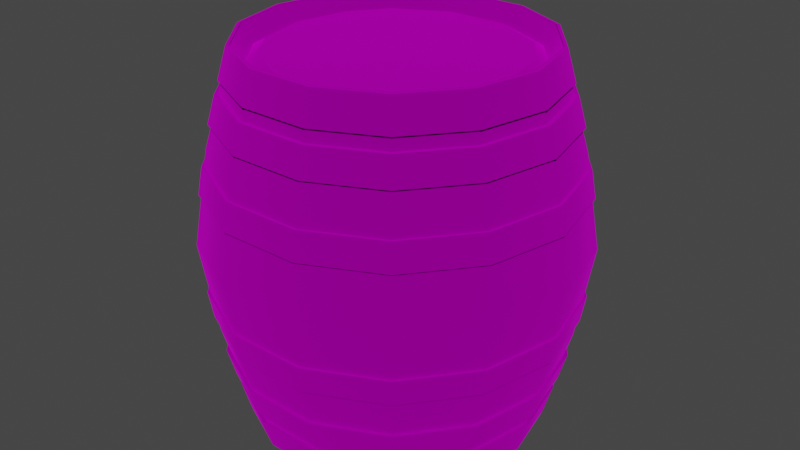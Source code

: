 # Source: prop-barrel.blend  (saved by Blender 3.6.11; exported with 4.5.12 LTS)
import bpy
from mathutils import Matrix  # noqa: F401  (used for matrix-valued properties, if any)

bpy.ops.wm.read_factory_settings(use_empty=True)
scene = bpy.context.scene
scene.name = 'Scene'

# ---- collections
col_collection = bpy.data.collections.new('Collection'); scene.collection.children.link(col_collection)

# ---- images (referenced by path relative to the original .blend; pixels are not part of the script)
import os
ASSET_DIR = os.environ.get("B2B_ASSET_DIR", "")  # directory of the original .blend (textures are referenced by path, not embedded)
HERE = os.path.dirname(os.path.abspath(__file__))  # packed textures are extracted next to this script under _unpacked/

def load_image(name, relpath, width, height, colorspace="sRGB"):
    """Load a texture the original file referenced (path relative to the .blend, or extracted next to this script)."""
    p = next((c for c in (os.path.join(HERE, relpath), os.path.join(ASSET_DIR, relpath)) if relpath and os.path.exists(c)), "")
    if p:
        img = bpy.data.images.load(p, check_existing=True)
        img.name = name
    else:  # same state as the original file: an image datablock whose file is absent (Cycles renders it pink)
        img = bpy.data.images.new(name, width, height)
        img.source = "FILE"
        img.filepath = "//" + (relpath or name)
    img.colorspace_settings.name = colorspace
    return img
img_prop_barrel_diffuse_png = load_image('prop-barrel-diffuse.png', 'prop-barrel-diffuse.png', 1024, 1024, 'sRGB')
img_prop_barrel_roughness_png = load_image('prop-barrel-roughness.png', 'prop-barrel-roughness.png', 1024, 1024, 'sRGB')
img_prop_barrel_diffuse = load_image('prop-barrel-diffuse', 'prop-barrel-metallic.png', 1024, 1024, 'sRGB')

# ---- materials (node trees are filled in below, after node groups)
mat_barrel = bpy.data.materials.new('barrel')
mat_barrel.use_backface_culling = True

# ---- material node trees
mat_barrel.use_nodes = True; mat_barrel.node_tree.nodes.clear()
_N = mat_barrel.node_tree.nodes; _L = mat_barrel.node_tree.links
n0 = _N.new('ShaderNodeBsdfPrincipled'); n0.name = 'Principled BSDF'; n0.location = (10, 300)
n0.distribution = 'GGX'
n0.subsurface_method = 'RANDOM_WALK_SKIN'
n0.inputs[3].default_value = 1.45
n0.inputs[27].default_value = (0.0, 0.0, 0.0, 1.0)
n0.inputs[28].default_value = 1.0
n1 = _N.new('ShaderNodeOutputMaterial'); n1.name = 'Material Output'; n1.location = (300, 300)
n2 = _N.new('ShaderNodeTexImage'); n2.name = 'Image Texture'; n2.location = (-280, 280)
n2.image = img_prop_barrel_diffuse_png
n3 = _N.new('ShaderNodeTexImage'); n3.name = 'Image Texture.001'; n3.location = (-280, 120)
n3.image = img_prop_barrel_roughness_png
n4 = _N.new('ShaderNodeTexImage'); n4.name = 'Image Texture.002'; n4.location = (-280, 180)
n4.image = img_prop_barrel_diffuse
_L.new(n0.outputs[0], n1.inputs[0])
_L.new(n2.outputs[0], n0.inputs[0])
_L.new(n3.outputs[1], n0.inputs[2])
_L.new(n4.outputs[1], n0.inputs[1])
n1.is_active_output = True

# ---- world
world_world = bpy.data.worlds.new('World'); scene.world = world_world
world_world.use_nodes = True; world_world.node_tree.nodes.clear()
_N = world_world.node_tree.nodes; _L = world_world.node_tree.links
n0 = _N.new('ShaderNodeOutputWorld'); n0.name = 'World Output'; n0.location = (300, 300)
n1 = _N.new('ShaderNodeBackground'); n1.name = 'Background'; n1.location = (10, 300)
n1.inputs[0].default_value = (0.05088, 0.05088, 0.05088, 1.0)
_L.new(n1.outputs[0], n0.inputs[0])
n0.is_active_output = True
world_world.color = (0.05088, 0.05088, 0.05088)
world_world.use_sun_shadow = False
world_world.sun_shadow_jitter_overblur = 0.0

# ---- meshes
me_prop_barrel = bpy.data.meshes.new('prop-barrel')
me_prop_barrel.from_pydata([(0.1007, 0.3937, -0.5851), (0.1007, 0.3937, 0.5851), (0.2782, 0.3008, -0.5851), (0.2782, 0.3008, 0.5851), (0.367, 0.1756, -0.5851), (0.367, 0.1756, 0.5851), (0.4069, -0.001014, -0.5851), (0.4069, -0.001014, 0.5851), (0.3661, -0.1775, -0.5851), (0.3661, -0.1775, 0.5851), (0.2764, -0.302, -0.5851), (0.2764, -0.302, 0.5851), (0.09851, -0.3942, -0.5851), (0.09851, -0.3942, 0.5851), (-0.1007, -0.3937, -0.5851), (-0.1007, -0.3937, 0.5851), (-0.2782, -0.3008, -0.5851), (-0.2782, -0.3008, 0.5851), (-0.367, -0.1756, -0.5851), (-0.367, -0.1756, 0.5851), (-0.4069, 0.001014, -0.5851), (-0.4069, 0.001014, 0.5851), (-0.3661, 0.1775, -0.5851), (-0.3661, 0.1775, 0.5851), (-0.2764, 0.302, -0.5851), (-0.2764, 0.302, 0.5851), (-0.09851, 0.3942, -0.5851), (-0.09851, 0.3942, 0.5851), (0.1406, 0.609, 0.0), (0.3909, 0.4877, 0.0), (0.5638, 0.2698, 0.0), (0.625, -0.001558, 0.0), (0.5624, -0.2726, 0.0), (0.3885, -0.4896, 0.0), (0.1376, -0.6097, 0.0), (-0.1406, -0.609, 0.0), (-0.3909, -0.4877, 0.0), (-0.5638, -0.2698, 0.0), (-0.625, 0.001558, 0.0), (-0.5624, 0.2726, 0.0), (-0.3885, 0.4896, 0.0), (-0.1376, 0.6097, 0.0), (0.129, 0.5587, 0.3125), (0.3586, 0.4474, 0.3125), (0.5172, 0.2475, 0.3125), (0.5733, -0.00143, 0.3125), (0.5159, -0.2501, 0.3125), (0.3564, -0.4491, 0.3125), (0.1262, -0.5593, 0.3125), (-0.129, -0.5587, 0.3125), (-0.3586, -0.4474, 0.3125), (-0.5172, -0.2475, 0.3125), (-0.5733, 0.001429, 0.3125), (-0.5159, 0.2501, 0.3125), (-0.3564, 0.4491, 0.3125), (-0.1262, 0.5593, 0.3125), (0.3586, 0.4474, -0.3125), (0.5172, 0.2475, -0.3125), (0.5733, -0.00143, -0.3125), (0.5159, -0.2501, -0.3125), (0.3564, -0.4491, -0.3125), (0.1262, -0.5593, -0.3125), (-0.129, -0.5587, -0.3125), (-0.3586, -0.4474, -0.3125), (-0.5172, -0.2475, -0.3125), (-0.5733, 0.001429, -0.3125), (-0.5159, 0.2501, -0.3125), (-0.3564, 0.4491, -0.3125), (-0.1262, 0.5593, -0.3125), (0.129, 0.5587, -0.3125), (0.1084, 0.4693, -0.625), (0.3012, 0.3758, -0.625), (0.3012, 0.3758, 0.625), (0.1084, 0.4693, 0.625), (0.4345, 0.2079, -0.625), (0.4345, 0.2079, 0.625), (0.4817, -0.001201, -0.625), (0.4817, -0.001201, 0.625), (0.4334, -0.2101, -0.625), (0.4334, -0.2101, 0.625), (0.2994, -0.3773, -0.625), (0.2994, -0.3773, 0.625), (0.106, -0.4699, -0.625), (0.106, -0.4699, 0.625), (-0.1084, -0.4693, -0.625), (-0.1084, -0.4693, 0.625), (-0.3012, -0.3758, -0.625), (-0.3012, -0.3758, 0.625), (-0.4345, -0.2079, -0.625), (-0.4345, -0.2079, 0.625), (-0.4817, 0.001201, -0.625), (-0.4817, 0.001201, 0.625), (-0.4334, 0.2101, -0.625), (-0.4334, 0.2101, 0.625), (-0.2994, 0.3773, -0.625), (-0.2994, 0.3773, 0.625), (-0.106, 0.4699, -0.625), (-0.106, 0.4699, 0.625), (-0.07553, 0.6346, 1.025e-08), (-0.05341, 0.6346, -0.05341), (-5.407e-09, 0.6346, -0.07553), (0.05341, 0.6346, -0.05341), (0.07553, 0.6346, -1.005e-08), (0.05341, 0.6346, 0.05341), (1.26e-08, 0.6346, 0.07553), (-0.05341, 0.6346, 0.05341), (-0.06412, 0.5929, 8.276e-09), (-0.04534, 0.5929, -0.04534), (-3.746e-09, 0.5929, -0.06412), (0.04534, 0.5929, -0.04534), (0.06412, 0.5929, -8.955e-09), (0.04534, 0.5929, 0.04534), (1.154e-08, 0.5929, 0.06412), (-0.04534, 0.5929, 0.04534), (0.1328, 0.5752, 0.259), (0.3692, 0.4606, 0.259), (0.5325, 0.2548, 0.259), (0.5904, -0.001472, 0.259), (0.5312, -0.2575, 0.259), (0.3669, -0.4625, 0.259), (0.1299, -0.5759, 0.259), (-0.1328, -0.5752, 0.259), (-0.3692, -0.4606, 0.259), (-0.5325, -0.2548, 0.259), (-0.5904, 0.001472, 0.259), (-0.5312, 0.2575, 0.259), (-0.3669, 0.4625, 0.259), (-0.1299, 0.5759, 0.259), (0.1363, 0.5902, 0.1681), (0.3789, 0.4727, 0.1681), (0.5464, 0.2615, 0.1681), (0.6058, -0.00151, 0.1681), (0.5451, -0.2642, 0.1681), (0.3765, -0.4746, 0.1681), (0.1333, -0.5909, 0.1681), (-0.1363, -0.5902, 0.1681), (-0.3789, -0.4727, 0.1681), (-0.5464, -0.2615, 0.1681), (-0.6058, 0.00151, 0.1681), (-0.5451, 0.2642, 0.1681), (-0.3765, 0.4746, 0.1681), (-0.1333, 0.5909, 0.1681), (0.1291, 0.5593, 0.259), (0.359, 0.4479, 0.259), (0.5178, 0.2478, 0.259), (0.574, -0.001431, 0.259), (0.5166, -0.2504, 0.259), (0.3568, -0.4497, 0.259), (0.1263, -0.56, 0.259), (-0.1291, -0.5593, 0.259), (-0.359, -0.4479, 0.259), (-0.5178, -0.2478, 0.259), (-0.574, 0.001431, 0.259), (-0.5166, 0.2504, 0.259), (-0.3568, 0.4497, 0.259), (-0.1263, 0.56, 0.259), (0.1325, 0.5739, 0.1681), (0.3684, 0.4596, 0.1681), (0.5313, 0.2542, 0.1681), (0.589, -0.001469, 0.1681), (0.5301, -0.2569, 0.1681), (0.3661, -0.4614, 0.1681), (0.1296, -0.5746, 0.1681), (-0.1325, -0.5739, 0.1681), (-0.3684, -0.4596, 0.1681), (-0.5313, -0.2542, 0.1681), (-0.589, 0.001469, 0.1681), (-0.5301, 0.2569, 0.1681), (-0.3661, 0.4614, 0.1681), (-0.1296, 0.5746, 0.1681), (0.1112, 0.4818, 0.625), (0.3092, 0.3858, 0.625), (0.446, 0.2134, 0.625), (0.4944, -0.001233, 0.625), (0.4449, -0.2156, 0.625), (0.3073, -0.3873, 0.625), (0.1088, -0.4823, 0.625), (-0.1112, -0.4818, 0.625), (-0.3092, -0.3858, 0.625), (-0.446, -0.2134, 0.625), (-0.4944, 0.001233, 0.625), (-0.4449, 0.2156, 0.625), (-0.3073, 0.3873, 0.625), (-0.1088, 0.4823, 0.625), (0.1179, 0.5107, 0.5216), (0.3278, 0.4089, 0.5216), (0.4728, 0.2262, 0.5216), (0.5241, -0.001307, 0.5216), (0.4716, -0.2286, 0.5216), (0.3257, -0.4106, 0.5216), (0.1153, -0.5112, 0.5216), (-0.1179, -0.5107, 0.5216), (-0.3278, -0.4089, 0.5216), (-0.4728, -0.2262, 0.5216), (-0.5241, 0.001307, 0.5216), (-0.4716, 0.2286, 0.5216), (-0.3257, 0.4106, 0.5216), (-0.1153, 0.5112, 0.5216), (0.1087, 0.4708, 0.625), (0.3022, 0.3771, 0.625), (0.4359, 0.2086, 0.625), (0.4832, -0.001205, 0.625), (0.4349, -0.2108, 0.625), (0.3003, -0.3786, 0.625), (0.1064, -0.4714, 0.625), (-0.1087, -0.4708, 0.625), (-0.3022, -0.3771, 0.625), (-0.4359, -0.2086, 0.625), (-0.4832, 0.001205, 0.625), (-0.4349, 0.2108, 0.625), (-0.3003, 0.3786, 0.625), (-0.1064, 0.4714, 0.625), (0.1146, 0.4965, 0.5216), (0.3187, 0.3976, 0.5216), (0.4597, 0.22, 0.5216), (0.5096, -0.001271, 0.5216), (0.4586, -0.2223, 0.5216), (0.3167, -0.3992, 0.5216), (0.1122, -0.4971, 0.5216), (-0.1146, -0.4965, 0.5216), (-0.3187, -0.3976, 0.5216), (-0.4597, -0.22, 0.5216), (-0.5096, 0.001271, 0.5216), (-0.4586, 0.2223, 0.5216), (-0.3167, 0.3992, 0.5216), (-0.1122, 0.4971, 0.5216), (0.1208, 0.5231, 0.4808), (0.3358, 0.4189, 0.4808), (0.4843, 0.2317, 0.4808), (0.5369, -0.001339, 0.4808), (0.4832, -0.2342, 0.4808), (0.3337, -0.4206, 0.4808), (0.1182, -0.5237, 0.4808), (-0.1208, -0.5231, 0.4808), (-0.3358, -0.4189, 0.4808), (-0.4843, -0.2317, 0.4808), (-0.5369, 0.001339, 0.4808), (-0.4832, 0.2342, 0.4808), (-0.3337, 0.4206, 0.4808), (-0.1182, 0.5237, 0.4808), (0.1265, 0.5477, 0.3898), (0.3516, 0.4386, 0.3898), (0.5071, 0.2426, 0.3898), (0.5621, -0.001402, 0.3898), (0.5059, -0.2452, 0.3898), (0.3494, -0.4404, 0.3898), (0.1237, -0.5483, 0.3898), (-0.1265, -0.5477, 0.3898), (-0.3516, -0.4386, 0.3898), (-0.5071, -0.2426, 0.3898), (-0.5621, 0.001402, 0.3898), (-0.5059, 0.2452, 0.3898), (-0.3494, 0.4404, 0.3898), (-0.1237, 0.5483, 0.3898), (0.1174, 0.5087, 0.4808), (0.3265, 0.4074, 0.4808), (0.4709, 0.2253, 0.4808), (0.5221, -0.001302, 0.4808), (0.4698, -0.2277, 0.4808), (0.3245, -0.409, 0.4808), (0.1149, -0.5093, 0.4808), (-0.1174, -0.5087, 0.4808), (-0.3265, -0.4074, 0.4808), (-0.4709, -0.2253, 0.4808), (-0.5221, 0.001302, 0.4808), (-0.4698, 0.2277, 0.4808), (-0.3245, 0.409, 0.4808), (-0.1149, 0.5093, 0.4808), (0.123, 0.5326, 0.3898), (0.3419, 0.4265, 0.3898), (0.4931, 0.2359, 0.3898), (0.5466, -0.001363, 0.3898), (0.4919, -0.2384, 0.3898), (0.3397, -0.4282, 0.3898), (0.1203, -0.5332, 0.3898), (-0.123, -0.5326, 0.3898), (-0.3419, -0.4265, 0.3898), (-0.4931, -0.2359, 0.3898), (-0.5466, 0.001363, 0.3898), (-0.4919, 0.2384, 0.3898), (-0.3397, 0.4282, 0.3898), (-0.1203, 0.5332, 0.3898), (0.08, 0.5014, 0.553), (0.1022, 0.4953, 0.5744), (0.05779, 0.4953, 0.5744), (0.08, 0.4893, 0.5957), (0.08, 0.5092, 0.5783), (0.0, 0.5014, 0.553), (0.02221, 0.4953, 0.5744), (-0.02221, 0.4953, 0.5744), (0.0, 0.4893, 0.5957), (0.0, 0.5092, 0.5783), (0.1328, 0.5752, -0.259), (0.3692, 0.4606, -0.259), (0.5325, 0.2548, -0.259), (0.5904, -0.001472, -0.259), (0.5312, -0.2575, -0.259), (0.3669, -0.4625, -0.259), (0.1299, -0.5759, -0.259), (-0.1328, -0.5752, -0.259), (-0.3692, -0.4606, -0.259), (-0.5325, -0.2548, -0.259), (-0.5904, 0.001472, -0.259), (-0.5312, 0.2575, -0.259), (-0.3669, 0.4625, -0.259), (-0.1299, 0.5759, -0.259), (0.1363, 0.5902, -0.1681), (0.3789, 0.4727, -0.1681), (0.5464, 0.2615, -0.1681), (0.6058, -0.00151, -0.1681), (0.5451, -0.2642, -0.1681), (0.3765, -0.4746, -0.1681), (0.1333, -0.5909, -0.1681), (-0.1363, -0.5902, -0.1681), (-0.3789, -0.4727, -0.1681), (-0.5464, -0.2615, -0.1681), (-0.6058, 0.00151, -0.1681), (-0.5451, 0.2642, -0.1681), (-0.3765, 0.4746, -0.1681), (-0.1333, 0.5909, -0.1681), (0.1291, 0.5593, -0.259), (0.359, 0.4479, -0.259), (0.5178, 0.2478, -0.259), (0.574, -0.001431, -0.259), (0.5166, -0.2504, -0.259), (0.3568, -0.4497, -0.259), (0.1263, -0.56, -0.259), (-0.1291, -0.5593, -0.259), (-0.359, -0.4479, -0.259), (-0.5178, -0.2478, -0.259), (-0.574, 0.001431, -0.259), (-0.5166, 0.2504, -0.259), (-0.3568, 0.4497, -0.259), (-0.1263, 0.56, -0.259), (0.1325, 0.5739, -0.1681), (0.3684, 0.4596, -0.1681), (0.5313, 0.2542, -0.1681), (0.589, -0.001469, -0.1681), (0.5301, -0.2569, -0.1681), (0.3661, -0.4614, -0.1681), (0.1296, -0.5746, -0.1681), (-0.1325, -0.5739, -0.1681), (-0.3684, -0.4596, -0.1681), (-0.5313, -0.2542, -0.1681), (-0.589, 0.001469, -0.1681), (-0.5301, 0.2569, -0.1681), (-0.3661, 0.4614, -0.1681), (-0.1296, 0.5746, -0.1681), (0.1112, 0.4818, -0.625), (0.3092, 0.3858, -0.625), (0.446, 0.2134, -0.625), (0.4944, -0.001233, -0.625), (0.4449, -0.2156, -0.625), (0.3073, -0.3873, -0.625), (0.1088, -0.4823, -0.625), (-0.1112, -0.4818, -0.625), (-0.3092, -0.3858, -0.625), (-0.446, -0.2134, -0.625), (-0.4944, 0.001233, -0.625), (-0.4449, 0.2156, -0.625), (-0.3073, 0.3873, -0.625), (-0.1088, 0.4823, -0.625), (0.1179, 0.5107, -0.5216), (0.3278, 0.4089, -0.5216), (0.4728, 0.2262, -0.5216), (0.5241, -0.001307, -0.5216), (0.4716, -0.2286, -0.5216), (0.3257, -0.4106, -0.5216), (0.1153, -0.5112, -0.5216), (-0.1179, -0.5107, -0.5216), (-0.3278, -0.4089, -0.5216), (-0.4728, -0.2262, -0.5216), (-0.5241, 0.001307, -0.5216), (-0.4716, 0.2286, -0.5216), (-0.3257, 0.4106, -0.5216), (-0.1153, 0.5112, -0.5216), (0.1087, 0.4708, -0.625), (0.3022, 0.3771, -0.625), (0.4359, 0.2086, -0.625), (0.4832, -0.001205, -0.625), (0.4349, -0.2108, -0.625), (0.3003, -0.3786, -0.625), (0.1064, -0.4714, -0.625), (-0.1087, -0.4708, -0.625), (-0.3022, -0.3771, -0.625), (-0.4359, -0.2086, -0.625), (-0.4832, 0.001205, -0.625), (-0.4349, 0.2108, -0.625), (-0.3003, 0.3786, -0.625), (-0.1064, 0.4714, -0.625), (0.1146, 0.4965, -0.5216), (0.3187, 0.3976, -0.5216), (0.4597, 0.22, -0.5216), (0.5096, -0.001271, -0.5216), (0.4586, -0.2223, -0.5216), (0.3167, -0.3992, -0.5216), (0.1122, -0.4971, -0.5216), (-0.1146, -0.4965, -0.5216), (-0.3187, -0.3976, -0.5216), (-0.4597, -0.22, -0.5216), (-0.5096, 0.001271, -0.5216), (-0.4586, 0.2223, -0.5216), (-0.3167, 0.3992, -0.5216), (-0.1122, 0.4971, -0.5216), (0.1208, 0.5231, -0.4808), (0.3358, 0.4189, -0.4808), (0.4843, 0.2317, -0.4808), (0.5369, -0.001339, -0.4808), (0.4832, -0.2342, -0.4808), (0.3337, -0.4206, -0.4808), (0.1182, -0.5237, -0.4808), (-0.1208, -0.5231, -0.4808), (-0.3358, -0.4189, -0.4808), (-0.4843, -0.2317, -0.4808), (-0.5369, 0.001339, -0.4808), (-0.4832, 0.2342, -0.4808), (-0.3337, 0.4206, -0.4808), (-0.1182, 0.5237, -0.4808), (0.1265, 0.5477, -0.3898), (0.3516, 0.4386, -0.3898), (0.5071, 0.2426, -0.3898), (0.5621, -0.001402, -0.3898), (0.5059, -0.2452, -0.3898), (0.3494, -0.4404, -0.3898), (0.1237, -0.5483, -0.3898), (-0.1265, -0.5477, -0.3898), (-0.3516, -0.4386, -0.3898), (-0.5071, -0.2426, -0.3898), (-0.5621, 0.001402, -0.3898), (-0.5059, 0.2452, -0.3898), (-0.3494, 0.4404, -0.3898), (-0.1237, 0.5483, -0.3898), (0.1174, 0.5087, -0.4808), (0.3265, 0.4074, -0.4808), (0.4709, 0.2253, -0.4808), (0.5221, -0.001302, -0.4808), (0.4698, -0.2277, -0.4808), (0.3245, -0.409, -0.4808), (0.1149, -0.5093, -0.4808), (-0.1174, -0.5087, -0.4808), (-0.3265, -0.4074, -0.4808), (-0.4709, -0.2253, -0.4808), (-0.5221, 0.001302, -0.4808), (-0.4698, 0.2277, -0.4808), (-0.3245, 0.409, -0.4808), (-0.1149, 0.5093, -0.4808), (0.123, 0.5326, -0.3898), (0.3419, 0.4265, -0.3898), (0.4931, 0.2359, -0.3898), (0.5466, -0.001363, -0.3898), (0.4919, -0.2384, -0.3898), (0.3397, -0.4282, -0.3898), (0.1203, -0.5332, -0.3898), (-0.123, -0.5326, -0.3898), (-0.3419, -0.4265, -0.3898), (-0.4931, -0.2359, -0.3898), (-0.5466, 0.001363, -0.3898), (-0.4919, 0.2384, -0.3898), (-0.3397, 0.4282, -0.3898), (-0.1203, 0.5332, -0.3898), (0.1007, 0.4361, -0.5619), (0.2799, 0.3492, -0.5619), (0.2799, 0.3492, 0.5619), (0.1007, 0.4361, 0.5619), (0.4037, 0.1932, -0.5619), (0.4037, 0.1932, 0.5619), (0.4476, -0.001116, -0.5619), (0.4476, -0.001116, 0.5619), (0.4028, -0.1952, -0.5619), (0.4028, -0.1952, 0.5619), (0.2782, -0.3506, -0.5619), (0.2782, -0.3506, 0.5619), (0.09851, -0.4366, -0.5619), (0.09851, -0.4366, 0.5619), (-0.1007, -0.4361, -0.5619), (-0.1007, -0.4361, 0.5619), (-0.2799, -0.3492, -0.5619), (-0.2799, -0.3492, 0.5619), (-0.4037, -0.1932, -0.5619), (-0.4037, -0.1932, 0.5619), (-0.4476, 0.001116, -0.5619), (-0.4476, 0.001116, 0.5619), (-0.4028, 0.1952, -0.5619), (-0.4028, 0.1952, 0.5619), (-0.2782, 0.3506, -0.5619), (-0.2782, 0.3506, 0.5619), (-0.09851, 0.4366, -0.5619), (-0.09851, 0.4366, 0.5619), (0.05, 0.5859, 0.1898), (0.07221, 0.5824, 0.2117), (0.02779, 0.5824, 0.2117), (0.05, 0.5789, 0.2336), (0.05, 0.5967, 0.214), (-0.05, 0.5859, 0.1898), (-0.02779, 0.5824, 0.2117), (-0.07221, 0.5824, 0.2117), (-0.05, 0.5789, 0.2336), (-0.05, 0.5967, 0.214), (0.05, 0.5399, 0.4185), (0.07221, 0.5338, 0.4399), (0.02779, 0.5338, 0.4399), (0.05, 0.5278, 0.4612), (0.05, 0.5477, 0.4438), (-0.05, 0.5399, 0.4185), (-0.02779, 0.5338, 0.4399), (-0.07221, 0.5338, 0.4399), (-0.05, 0.5278, 0.4612), (-0.05, 0.5477, 0.4438), (-0.08, 0.5014, 0.553), (-0.05779, 0.4953, 0.5744), (-0.1022, 0.4953, 0.5744), (-0.08, 0.4893, 0.5957), (-0.08, 0.5092, 0.5783), (0.05, 0.5859, -0.1898), (0.07221, 0.5824, -0.2117), (0.02779, 0.5824, -0.2117), (0.05, 0.5789, -0.2336), (0.05, 0.5967, -0.214), (-0.05, 0.5859, -0.1898), (-0.02779, 0.5824, -0.2117), (-0.07221, 0.5824, -0.2117), (-0.05, 0.5789, -0.2336), (-0.05, 0.5967, -0.214), (0.05, 0.5399, -0.4185), (0.07221, 0.5338, -0.4399), (0.02779, 0.5338, -0.4399), (0.05, 0.5278, -0.4612), (0.05, 0.5477, -0.4438), (-0.05, 0.5399, -0.4185), (-0.02779, 0.5338, -0.4399), (-0.07221, 0.5338, -0.4399), (-0.05, 0.5278, -0.4612), (-0.05, 0.5477, -0.4438), (0.08, 0.5014, -0.553), (0.1022, 0.4953, -0.5744), (0.05779, 0.4953, -0.5744), (0.08, 0.4893, -0.5957), (0.08, 0.5092, -0.5783), (-0.08, 0.5014, -0.553), (-0.05779, 0.4953, -0.5744), (-0.1022, 0.4953, -0.5744), (-0.08, 0.4893, -0.5957), (-0.08, 0.5092, -0.5783), (0.0, 0.5014, -0.553), (0.02221, 0.4953, -0.5744), (-0.02221, 0.4953, -0.5744), (0.0, 0.4893, -0.5957), (0.0, 0.5092, -0.5783)], [], [(42, 73, 72, 43), (43, 72, 75, 44), (44, 75, 77, 45), (45, 77, 79, 46), (46, 79, 81, 47), (47, 81, 83, 48), (48, 83, 85, 49), (49, 85, 87, 50), (50, 87, 89, 51), (51, 89, 91, 52), (52, 91, 93, 53), (53, 93, 95, 54), (25, 23, 21, 19, 17), (54, 95, 97, 55), (55, 97, 73, 42), (2, 4, 6, 8, 10), (68, 41, 28, 69), (67, 40, 41, 68), (66, 39, 40, 67), (65, 38, 39, 66), (64, 37, 38, 65), (63, 36, 37, 64), (62, 35, 36, 63), (61, 34, 35, 62), (60, 33, 34, 61), (59, 32, 33, 60), (58, 31, 32, 59), (57, 30, 31, 58), (56, 29, 30, 57), (69, 28, 29, 56), (41, 55, 42, 28), (40, 54, 55, 41), (39, 53, 54, 40), (38, 52, 53, 39), (37, 51, 52, 38), (36, 50, 51, 37), (35, 49, 50, 36), (34, 48, 49, 35), (33, 47, 48, 34), (32, 46, 47, 33), (31, 45, 46, 32), (30, 44, 45, 31), (29, 43, 44, 30), (28, 42, 43, 29), (70, 69, 56, 71), (71, 56, 57, 74), (74, 57, 58, 76), (76, 58, 59, 78), (78, 59, 60, 80), (80, 60, 61, 82), (82, 61, 62, 84), (84, 62, 63, 86), (86, 63, 64, 88), (88, 64, 65, 90), (90, 65, 66, 92), (92, 66, 67, 94), (94, 67, 68, 96), (96, 68, 69, 70), (461, 460, 70, 71), (463, 462, 72, 73), (464, 461, 71, 74), (462, 465, 75, 72), (466, 464, 74, 76), (465, 467, 77, 75), (468, 466, 76, 78), (467, 469, 79, 77), (470, 468, 78, 80), (469, 471, 81, 79), (472, 470, 80, 82), (471, 473, 83, 81), (474, 472, 82, 84), (473, 475, 85, 83), (476, 474, 84, 86), (475, 477, 87, 85), (478, 476, 86, 88), (477, 479, 89, 87), (480, 478, 88, 90), (479, 481, 91, 89), (482, 480, 90, 92), (481, 483, 93, 91), (484, 482, 92, 94), (483, 485, 95, 93), (486, 484, 94, 96), (485, 487, 97, 95), (460, 486, 96, 70), (487, 463, 73, 97), (103, 111, 110, 102), (101, 109, 108, 100), (99, 107, 106, 98), (98, 106, 113, 105), (104, 112, 111, 103), (102, 110, 109, 101), (100, 108, 107, 99), (105, 113, 112, 104), (99, 98, 105, 104, 103, 102, 101, 100), (125, 126, 140, 139), (117, 118, 132, 131), (124, 125, 139, 138), (116, 117, 131, 130), (123, 124, 138, 137), (115, 116, 130, 129), (122, 123, 137, 136), (114, 115, 129, 128), (121, 122, 136, 135), (120, 121, 135, 134), (127, 114, 128, 141), (119, 120, 134, 133), (126, 127, 141, 140), (118, 119, 133, 132), (133, 161, 160, 132), (117, 145, 146, 118), (132, 160, 159, 131), (116, 144, 145, 117), (131, 159, 158, 130), (115, 143, 144, 116), (130, 158, 157, 129), (114, 142, 143, 115), (127, 155, 142, 114), (129, 157, 156, 128), (128, 156, 169, 141), (126, 154, 155, 127), (141, 169, 168, 140), (125, 153, 154, 126), (140, 168, 167, 139), (124, 152, 153, 125), (139, 167, 166, 138), (123, 151, 152, 124), (138, 166, 165, 137), (122, 150, 151, 123), (137, 165, 164, 136), (121, 149, 150, 122), (136, 164, 163, 135), (120, 148, 149, 121), (135, 163, 162, 134), (119, 147, 148, 120), (134, 162, 161, 133), (118, 146, 147, 119), (181, 182, 196, 195), (173, 174, 188, 187), (180, 181, 195, 194), (172, 173, 187, 186), (179, 180, 194, 193), (171, 172, 186, 185), (178, 179, 193, 192), (170, 171, 185, 184), (177, 178, 192, 191), (176, 177, 191, 190), (183, 170, 184, 197), (175, 176, 190, 189), (182, 183, 197, 196), (174, 175, 189, 188), (189, 217, 216, 188), (173, 201, 202, 174), (188, 216, 215, 187), (172, 200, 201, 173), (187, 215, 214, 186), (171, 199, 200, 172), (186, 214, 213, 185), (170, 198, 199, 171), (183, 211, 198, 170), (185, 213, 212, 184), (184, 212, 225, 197), (182, 210, 211, 183), (197, 225, 224, 196), (181, 209, 210, 182), (196, 224, 223, 195), (180, 208, 209, 181), (195, 223, 222, 194), (179, 207, 208, 180), (194, 222, 221, 193), (178, 206, 207, 179), (193, 221, 220, 192), (177, 205, 206, 178), (192, 220, 219, 191), (176, 204, 205, 177), (191, 219, 218, 190), (175, 203, 204, 176), (190, 218, 217, 189), (174, 202, 203, 175), (237, 238, 252, 251), (229, 230, 244, 243), (236, 237, 251, 250), (228, 229, 243, 242), (235, 236, 250, 249), (227, 228, 242, 241), (234, 235, 249, 248), (226, 227, 241, 240), (233, 234, 248, 247), (232, 233, 247, 246), (239, 226, 240, 253), (231, 232, 246, 245), (238, 239, 253, 252), (230, 231, 245, 244), (245, 273, 272, 244), (229, 257, 258, 230), (244, 272, 271, 243), (228, 256, 257, 229), (243, 271, 270, 242), (227, 255, 256, 228), (242, 270, 269, 241), (226, 254, 255, 227), (239, 267, 254, 226), (241, 269, 268, 240), (240, 268, 281, 253), (238, 266, 267, 239), (253, 281, 280, 252), (237, 265, 266, 238), (252, 280, 279, 251), (236, 264, 265, 237), (251, 279, 278, 250), (235, 263, 264, 236), (250, 278, 277, 249), (234, 262, 263, 235), (249, 277, 276, 248), (233, 261, 262, 234), (248, 276, 275, 247), (232, 260, 261, 233), (247, 275, 274, 246), (231, 259, 260, 232), (246, 274, 273, 245), (230, 258, 259, 231), (3, 1, 13, 11), (1, 27, 15, 13), (27, 25, 17, 15), (5, 3, 11, 9, 7), (26, 0, 12, 14), (24, 26, 14, 16), (22, 24, 16, 18, 20), (0, 2, 10, 12), (283, 286, 285), (284, 286, 282), (285, 286, 284), (282, 286, 283), (288, 291, 290), (289, 291, 287), (290, 291, 289), (287, 291, 288), (303, 317, 318, 304), (295, 309, 310, 296), (302, 316, 317, 303), (294, 308, 309, 295), (301, 315, 316, 302), (293, 307, 308, 294), (300, 314, 315, 301), (292, 306, 307, 293), (299, 313, 314, 300), (298, 312, 313, 299), (305, 319, 306, 292), (297, 311, 312, 298), (304, 318, 319, 305), (296, 310, 311, 297), (311, 310, 338, 339), (295, 296, 324, 323), (310, 309, 337, 338), (294, 295, 323, 322), (309, 308, 336, 337), (293, 294, 322, 321), (308, 307, 335, 336), (292, 293, 321, 320), (305, 292, 320, 333), (307, 306, 334, 335), (306, 319, 347, 334), (304, 305, 333, 332), (319, 318, 346, 347), (303, 304, 332, 331), (318, 317, 345, 346), (302, 303, 331, 330), (317, 316, 344, 345), (301, 302, 330, 329), (316, 315, 343, 344), (300, 301, 329, 328), (315, 314, 342, 343), (299, 300, 328, 327), (314, 313, 341, 342), (298, 299, 327, 326), (313, 312, 340, 341), (297, 298, 326, 325), (312, 311, 339, 340), (296, 297, 325, 324), (359, 373, 374, 360), (351, 365, 366, 352), (358, 372, 373, 359), (350, 364, 365, 351), (357, 371, 372, 358), (349, 363, 364, 350), (356, 370, 371, 357), (348, 362, 363, 349), (355, 369, 370, 356), (354, 368, 369, 355), (361, 375, 362, 348), (353, 367, 368, 354), (360, 374, 375, 361), (352, 366, 367, 353), (367, 366, 394, 395), (351, 352, 380, 379), (366, 365, 393, 394), (350, 351, 379, 378), (365, 364, 392, 393), (349, 350, 378, 377), (364, 363, 391, 392), (348, 349, 377, 376), (361, 348, 376, 389), (363, 362, 390, 391), (362, 375, 403, 390), (360, 361, 389, 388), (375, 374, 402, 403), (359, 360, 388, 387), (374, 373, 401, 402), (358, 359, 387, 386), (373, 372, 400, 401), (357, 358, 386, 385), (372, 371, 399, 400), (356, 357, 385, 384), (371, 370, 398, 399), (355, 356, 384, 383), (370, 369, 397, 398), (354, 355, 383, 382), (369, 368, 396, 397), (353, 354, 382, 381), (368, 367, 395, 396), (352, 353, 381, 380), (415, 429, 430, 416), (407, 421, 422, 408), (414, 428, 429, 415), (406, 420, 421, 407), (413, 427, 428, 414), (405, 419, 420, 406), (412, 426, 427, 413), (404, 418, 419, 405), (411, 425, 426, 412), (410, 424, 425, 411), (417, 431, 418, 404), (409, 423, 424, 410), (416, 430, 431, 417), (408, 422, 423, 409), (423, 422, 450, 451), (407, 408, 436, 435), (422, 421, 449, 450), (406, 407, 435, 434), (421, 420, 448, 449), (405, 406, 434, 433), (420, 419, 447, 448), (404, 405, 433, 432), (417, 404, 432, 445), (419, 418, 446, 447), (418, 431, 459, 446), (416, 417, 445, 444), (431, 430, 458, 459), (415, 416, 444, 443), (430, 429, 457, 458), (414, 415, 443, 442), (429, 428, 456, 457), (413, 414, 442, 441), (428, 427, 455, 456), (412, 413, 441, 440), (427, 426, 454, 455), (411, 412, 440, 439), (426, 425, 453, 454), (410, 411, 439, 438), (425, 424, 452, 453), (409, 410, 438, 437), (424, 423, 451, 452), (408, 409, 437, 436), (2, 0, 460, 461), (1, 3, 462, 463), (4, 2, 461, 464), (3, 5, 465, 462), (6, 4, 464, 466), (5, 7, 467, 465), (8, 6, 466, 468), (7, 9, 469, 467), (10, 8, 468, 470), (9, 11, 471, 469), (12, 10, 470, 472), (11, 13, 473, 471), (14, 12, 472, 474), (13, 15, 475, 473), (16, 14, 474, 476), (15, 17, 477, 475), (18, 16, 476, 478), (17, 19, 479, 477), (20, 18, 478, 480), (19, 21, 481, 479), (22, 20, 480, 482), (21, 23, 483, 481), (24, 22, 482, 484), (23, 25, 485, 483), (26, 24, 484, 486), (25, 27, 487, 485), (0, 26, 486, 460), (27, 1, 463, 487), (489, 492, 491), (490, 492, 488), (491, 492, 490), (488, 492, 489), (494, 497, 496), (495, 497, 493), (496, 497, 495), (493, 497, 494), (499, 502, 501), (500, 502, 498), (501, 502, 500), (498, 502, 499), (504, 507, 506), (505, 507, 503), (506, 507, 505), (503, 507, 504), (509, 512, 511), (510, 512, 508), (511, 512, 510), (508, 512, 509), (514, 516, 517), (515, 513, 517), (516, 515, 517), (513, 514, 517), (519, 521, 522), (520, 518, 522), (521, 520, 522), (518, 519, 522), (524, 526, 527), (525, 523, 527), (526, 525, 527), (523, 524, 527), (529, 531, 532), (530, 528, 532), (531, 530, 532), (528, 529, 532), (534, 536, 537), (535, 533, 537), (536, 535, 537), (533, 534, 537), (539, 541, 542), (540, 538, 542), (541, 540, 542), (538, 539, 542), (544, 546, 547), (545, 543, 547), (546, 545, 547), (543, 544, 547)])
me_prop_barrel.polygons.foreach_set('use_smooth', [1, 1, 1, 1, 1, 1, 1, 1, 1, 1, 1, 1, 1, 1, 1, 1, 1, 1, 1, 1, 1, 1, 1, 1, 1, 1, 1, 1, 1, 1, 1, 1, 1, 1, 1, 1, 1, 1, 1, 1, 1, 1, 1, 1, 1, 1, 1, 1, 1, 1, 1, 1, 1, 1, 1, 1, 1, 1, 1, 1, 1, 1, 1, 1, 1, 1, 1, 1, 1, 1, 1, 1, 1, 1, 1, 1, 1, 1, 1, 1, 1, 1, 1, 1, 1, 1, 1, 1, 1, 1, 1, 1, 1, 1, 1, 1, 1, 1, 1, 1, 1, 1, 1, 1, 1, 1, 1, 1, 1, 1, 1, 1, 1, 1, 1, 1, 1, 1, 1, 1, 1, 1, 1, 1, 1, 1, 1, 1, 1, 1, 1, 1, 1, 1, 1, 1, 1, 1, 1, 1, 1, 1, 1, 1, 1, 1, 1, 1, 1, 1, 1, 1, 1, 1, 1, 1, 1, 1, 1, 1, 1, 1, 1, 1, 1, 1, 1, 1, 1, 1, 1, 1, 1, 1, 1, 1, 1, 1, 1, 1, 1, 1, 1, 1, 1, 1, 1, 1, 1, 1, 1, 1, 1, 1, 1, 1, 1, 1, 1, 1, 1, 1, 1, 1, 1, 1, 1, 1, 1, 1, 1, 1, 1, 1, 1, 1, 1, 1, 1, 1, 1, 1, 1, 1, 1, 1, 1, 1, 1, 0, 0, 0, 0, 0, 0, 0, 0, 1, 1, 1, 1, 1, 1, 1, 1, 1, 1, 1, 1, 1, 1, 1, 1, 1, 1, 1, 1, 1, 1, 1, 1, 1, 1, 1, 1, 1, 1, 1, 1, 1, 1, 1, 1, 1, 1, 1, 1, 1, 1, 1, 1, 1, 1, 1, 1, 1, 1, 1, 1, 1, 1, 1, 1, 1, 1, 1, 1, 1, 1, 1, 1, 1, 1, 1, 1, 1, 1, 1, 1, 1, 1, 1, 1, 1, 1, 1, 1, 1, 1, 1, 1, 1, 1, 1, 1, 1, 1, 1, 1, 1, 1, 1, 1, 1, 1, 1, 1, 1, 1, 1, 1, 1, 1, 1, 1, 1, 1, 1, 1, 1, 1, 1, 1, 1, 1, 1, 1, 1, 1, 1, 1, 1, 1, 1, 1, 1, 1, 1, 1, 1, 1, 1, 1, 1, 1, 1, 1, 1, 1, 1, 1, 1, 1, 1, 1, 1, 1, 1, 1, 1, 1, 0, 0, 0, 0, 0, 0, 0, 0, 0, 0, 0, 0, 0, 0, 0, 0, 0, 0, 0, 0, 0, 0, 0, 0, 0, 0, 0, 0, 0, 0, 0, 0, 0, 0, 0, 0, 0, 0, 0, 0, 0, 0, 0, 0, 0, 0, 0, 0])
_k = set([(0, 2), (0, 26), (1, 3), (1, 27), (2, 4), (3, 5), (4, 6), (5, 7), (6, 8), (7, 9), (8, 10), (9, 11), (10, 12), (11, 13), (12, 14), (13, 15), (14, 16), (15, 17), (16, 18), (17, 19), (18, 20), (19, 21), (20, 22), (21, 23), (22, 24), (23, 25), (24, 26), (25, 27), (70, 71), (70, 96), (71, 74), (72, 73), (72, 75), (73, 97), (74, 76), (75, 77), (76, 78), (77, 79), (78, 80), (79, 81), (80, 82), (81, 83), (82, 84), (83, 85), (84, 86), (85, 87), (86, 88), (87, 89), (88, 90), (89, 91), (90, 92), (91, 93), (92, 94), (93, 95), (94, 96), (95, 97), (98, 99), (98, 105), (99, 100), (100, 101), (101, 102), (102, 103), (103, 104), (104, 105), (114, 115), (114, 127), (115, 116), (116, 117), (117, 118), (118, 119), (119, 120), (120, 121), (121, 122), (122, 123), (123, 124), (124, 125), (125, 126), (126, 127), (128, 129), (128, 141), (129, 130), (130, 131), (131, 132), (132, 133), (133, 134), (134, 135), (135, 136), (136, 137), (137, 138), (138, 139), (139, 140), (140, 141), (170, 171), (170, 183), (171, 172), (172, 173), (173, 174), (174, 175), (175, 176), (176, 177), (177, 178), (178, 179), (179, 180), (180, 181), (181, 182), (182, 183), (184, 185), (184, 197), (185, 186), (186, 187), (187, 188), (188, 189), (189, 190), (190, 191), (191, 192), (192, 193), (193, 194), (194, 195), (195, 196), (196, 197), (226, 227), (226, 239), (227, 228), (228, 229), (229, 230), (230, 231), (231, 232), (232, 233), (233, 234), (234, 235), (235, 236), (236, 237), (237, 238), (238, 239), (240, 241), (240, 253), (241, 242), (242, 243), (243, 244), (244, 245), (245, 246), (246, 247), (247, 248), (248, 249), (249, 250), (250, 251), (251, 252), (252, 253), (292, 293), (292, 305), (293, 294), (294, 295), (295, 296), (296, 297), (297, 298), (298, 299), (299, 300), (300, 301), (301, 302), (302, 303), (303, 304), (304, 305), (306, 307), (306, 319), (307, 308), (308, 309), (309, 310), (310, 311), (311, 312), (312, 313), (313, 314), (314, 315), (315, 316), (316, 317), (317, 318), (318, 319), (348, 349), (348, 361), (349, 350), (350, 351), (351, 352), (352, 353), (353, 354), (354, 355), (355, 356), (356, 357), (357, 358), (358, 359), (359, 360), (360, 361), (362, 363), (362, 375), (363, 364), (364, 365), (365, 366), (366, 367), (367, 368), (368, 369), (369, 370), (370, 371), (371, 372), (372, 373), (373, 374), (374, 375), (404, 405), (404, 417), (405, 406), (406, 407), (407, 408), (408, 409), (409, 410), (410, 411), (411, 412), (412, 413), (413, 414), (414, 415), (415, 416), (416, 417), (418, 419), (418, 431), (419, 420), (420, 421), (421, 422), (422, 423), (423, 424), (424, 425), (425, 426), (426, 427), (427, 428), (428, 429), (429, 430), (430, 431), (460, 461), (460, 486), (461, 464), (462, 463), (462, 465), (463, 487), (464, 466), (465, 467), (466, 468), (467, 469), (468, 470), (469, 471), (470, 472), (471, 473), (472, 474), (473, 475), (474, 476), (475, 477), (476, 478), (477, 479), (478, 480), (479, 481), (480, 482), (481, 483), (482, 484), (483, 485), (484, 486), (485, 487)])
me_prop_barrel.attributes.new('sharp_edge', 'BOOLEAN', 'EDGE').data.foreach_set('value', [ (min(e.vertices), max(e.vertices)) in _k for e in me_prop_barrel.edges])
_uv = me_prop_barrel.uv_layers.new(name='UVMap')
_uv.uv.foreach_set('vector', [0.9806, 0.9172, 0.9764, 0.9839, 0.9325, 0.9839, 0.9283, 0.9172, 0.9053, 0.9172, 0.9011, 0.9839, 0.8572, 0.9839, 0.853, 0.9172, 0.8344, 0.9172, 0.8302, 0.9839, 0.7863, 0.9839, 0.7821, 0.9172, 0.7635, 0.9172, 0.7593, 0.9839, 0.7154, 0.9839, 0.7112, 0.9172, 0.6926, 0.9172, 0.6884, 0.9839, 0.6445, 0.9839, 0.6403, 0.9172, 0.6235, 0.9172, 0.6193, 0.9839, 0.5754, 0.9839, 0.5712, 0.9172, 0.5526, 0.9172, 0.5484, 0.9839, 0.5045, 0.9839, 0.5003, 0.9172, 0.4847, 0.9172, 0.4805, 0.9839, 0.4366, 0.9839, 0.4324, 0.9172, 0.4129, 0.9172, 0.4087, 0.9839, 0.3647, 0.9839, 0.3606, 0.9172, 0.3433, 0.9172, 0.3391, 0.9839, 0.2951, 0.9839, 0.291, 0.9172, 0.2742, 0.9172, 0.2701, 0.9839, 0.2261, 0.9839, 0.2219, 0.9172, 0.2054, 0.9172, 0.2012, 0.9839, 0.1572, 0.9839, 0.1531, 0.9172, 0.9387, 0.464, 0.9662, 0.5025, 0.9785, 0.5564, 0.966, 0.6104, 0.9387, 0.6493, 0.1364, 0.9172, 0.1322, 0.9839, 0.08825, 0.9839, 0.08407, 0.9172, 0.06717, 0.9172, 0.06299, 0.9839, 0.01905, 0.9839, 0.01487, 0.9172, 0.6907, 0.3411, 0.6635, 0.3025, 0.651, 0.2487, 0.6632, 0.1947, 0.6907, 0.1558, 0.06717, 0.7875, 0.06953, 0.8523, 0.01251, 0.8523, 0.01487, 0.7875, 0.1364, 0.7875, 0.1387, 0.8523, 0.08172, 0.8523, 0.08407, 0.7875, 0.2054, 0.7875, 0.2077, 0.8523, 0.1507, 0.8523, 0.1531, 0.7875, 0.2742, 0.7875, 0.2766, 0.8523, 0.2196, 0.8523, 0.2219, 0.7875, 0.3433, 0.7875, 0.3456, 0.8523, 0.2886, 0.8523, 0.291, 0.7875, 0.4129, 0.7875, 0.4152, 0.8523, 0.3582, 0.8523, 0.3606, 0.7875, 0.4847, 0.7875, 0.4871, 0.8523, 0.4301, 0.8523, 0.4324, 0.7875, 0.5526, 0.7875, 0.5549, 0.8523, 0.4979, 0.8523, 0.5003, 0.7875, 0.6235, 0.7875, 0.6258, 0.8523, 0.5688, 0.8523, 0.5712, 0.7875, 0.6926, 0.7875, 0.6949, 0.8523, 0.6379, 0.8523, 0.6403, 0.7875, 0.7635, 0.7875, 0.7658, 0.8523, 0.7088, 0.8523, 0.7112, 0.7875, 0.8344, 0.7875, 0.8367, 0.8523, 0.7797, 0.8523, 0.7821, 0.7875, 0.9053, 0.7875, 0.9076, 0.8523, 0.8506, 0.8523, 0.853, 0.7875, 0.9806, 0.7875, 0.983, 0.8523, 0.9259, 0.8523, 0.9283, 0.7875, 0.06953, 0.8523, 0.06717, 0.9172, 0.01487, 0.9172, 0.01251, 0.8523, 0.1387, 0.8523, 0.1364, 0.9172, 0.08407, 0.9172, 0.08172, 0.8523, 0.2077, 0.8523, 0.2054, 0.9172, 0.1531, 0.9172, 0.1507, 0.8523, 0.2766, 0.8523, 0.2742, 0.9172, 0.2219, 0.9172, 0.2196, 0.8523, 0.3456, 0.8523, 0.3433, 0.9172, 0.291, 0.9172, 0.2886, 0.8523, 0.4152, 0.8523, 0.4129, 0.9172, 0.3606, 0.9172, 0.3582, 0.8523, 0.4871, 0.8523, 0.4847, 0.9172, 0.4324, 0.9172, 0.4301, 0.8523, 0.5549, 0.8523, 0.5526, 0.9172, 0.5003, 0.9172, 0.4979, 0.8523, 0.6258, 0.8523, 0.6235, 0.9172, 0.5712, 0.9172, 0.5688, 0.8523, 0.6949, 0.8523, 0.6926, 0.9172, 0.6403, 0.9172, 0.6379, 0.8523, 0.7658, 0.8523, 0.7635, 0.9172, 0.7112, 0.9172, 0.7088, 0.8523, 0.8367, 0.8523, 0.8344, 0.9172, 0.7821, 0.9172, 0.7797, 0.8523, 0.9076, 0.8523, 0.9053, 0.9172, 0.853, 0.9172, 0.8506, 0.8523, 0.983, 0.8523, 0.9806, 0.9172, 0.9283, 0.9172, 0.9259, 0.8523, 0.9764, 0.7208, 0.9806, 0.7875, 0.9283, 0.7875, 0.9325, 0.7208, 0.9011, 0.7208, 0.9053, 0.7875, 0.853, 0.7875, 0.8572, 0.7208, 0.8302, 0.7208, 0.8344, 0.7875, 0.7821, 0.7875, 0.7863, 0.7208, 0.7593, 0.7208, 0.7635, 0.7875, 0.7112, 0.7875, 0.7154, 0.7208, 0.6884, 0.7208, 0.6926, 0.7875, 0.6403, 0.7875, 0.6445, 0.7208, 0.6193, 0.7208, 0.6235, 0.7875, 0.5712, 0.7875, 0.5754, 0.7208, 0.5484, 0.7208, 0.5526, 0.7875, 0.5003, 0.7875, 0.5045, 0.7208, 0.4805, 0.7208, 0.4847, 0.7875, 0.4324, 0.7875, 0.4366, 0.7208, 0.4087, 0.7208, 0.4129, 0.7875, 0.3606, 0.7875, 0.3647, 0.7208, 0.3391, 0.7208, 0.3433, 0.7875, 0.291, 0.7875, 0.2951, 0.7208, 0.2701, 0.7208, 0.2742, 0.7875, 0.2219, 0.7875, 0.2261, 0.7208, 0.2012, 0.7208, 0.2054, 0.7875, 0.1531, 0.7875, 0.1572, 0.7208, 0.1322, 0.7208, 0.1364, 0.7875, 0.08407, 0.7875, 0.08825, 0.7208, 0.06299, 0.7208, 0.06717, 0.7875, 0.01487, 0.7875, 0.01905, 0.7208, 0.4687, 0.6749, 0.4407, 0.6749, 0.4396, 0.6649, 0.4697, 0.6649, 0.01507, 0.692, 0.04302, 0.692, 0.04409, 0.702, 0.014, 0.702, 0.4373, 0.6749, 0.4094, 0.6749, 0.4083, 0.6649, 0.4384, 0.6649, 0.04825, 0.692, 0.07621, 0.692, 0.07728, 0.702, 0.04719, 0.702, 0.4047, 0.6749, 0.3767, 0.6749, 0.3757, 0.6649, 0.4057, 0.6649, 0.08019, 0.692, 0.1081, 0.692, 0.1092, 0.702, 0.07912, 0.702, 0.3722, 0.6749, 0.3442, 0.6749, 0.3432, 0.6649, 0.3733, 0.6649, 0.1127, 0.692, 0.1407, 0.692, 0.1418, 0.702, 0.1117, 0.702, 0.3397, 0.6749, 0.3117, 0.6749, 0.3107, 0.6649, 0.3408, 0.6649, 0.1451, 0.692, 0.1731, 0.692, 0.1742, 0.702, 0.1441, 0.702, 0.3077, 0.6749, 0.2797, 0.6749, 0.2787, 0.6649, 0.3088, 0.6649, 0.1777, 0.692, 0.2056, 0.692, 0.2067, 0.702, 0.1766, 0.702, 0.2755, 0.6749, 0.2476, 0.6749, 0.2465, 0.6649, 0.2766, 0.6649, 0.2102, 0.692, 0.2382, 0.692, 0.2392, 0.702, 0.2092, 0.702, 0.243, 0.6749, 0.2151, 0.6749, 0.214, 0.6649, 0.2441, 0.6649, 0.2422, 0.692, 0.2701, 0.692, 0.2712, 0.702, 0.2411, 0.702, 0.2098, 0.6749, 0.1818, 0.6749, 0.1807, 0.6649, 0.2108, 0.6649, 0.275, 0.692, 0.3029, 0.692, 0.304, 0.702, 0.2739, 0.702, 0.1771, 0.6749, 0.1492, 0.6749, 0.1481, 0.6649, 0.1782, 0.6649, 0.3075, 0.692, 0.3354, 0.692, 0.3365, 0.702, 0.3064, 0.702, 0.143, 0.6749, 0.1151, 0.6749, 0.114, 0.6649, 0.1441, 0.6649, 0.3406, 0.692, 0.3686, 0.692, 0.3697, 0.702, 0.3396, 0.702, 0.1105, 0.6749, 0.08256, 0.6749, 0.08149, 0.6649, 0.1116, 0.6649, 0.3738, 0.692, 0.4018, 0.692, 0.4029, 0.702, 0.3728, 0.702, 0.07682, 0.6749, 0.04886, 0.6749, 0.0478, 0.6649, 0.07789, 0.6649, 0.4076, 0.692, 0.4356, 0.692, 0.4366, 0.702, 0.4065, 0.702, 0.04291, 0.6749, 0.01496, 0.6749, 0.01389, 0.6649, 0.04398, 0.6649, 0.442, 0.692, 0.47, 0.692, 0.471, 0.702, 0.4409, 0.702, 0.6132, 0.4198, 0.6269, 0.417, 0.6317, 0.4322, 0.6188, 0.4377, 0.6279, 0.4541, 0.6394, 0.4461, 0.6497, 0.4582, 0.64, 0.4683, 0.6279, 0.3484, 0.6394, 0.3563, 0.6317, 0.3702, 0.6188, 0.3647, 0.6188, 0.3647, 0.6317, 0.3702, 0.6269, 0.3854, 0.6132, 0.3826, 0.6113, 0.4012, 0.6253, 0.4012, 0.6269, 0.417, 0.6132, 0.4198, 0.6188, 0.4377, 0.6317, 0.4322, 0.6394, 0.4461, 0.6279, 0.4541, 0.64, 0.3341, 0.6497, 0.3443, 0.6394, 0.3563, 0.6279, 0.3484, 0.6132, 0.3826, 0.6269, 0.3854, 0.6253, 0.4012, 0.6113, 0.4012, 0.6882, 0.4109, 0.675, 0.4241, 0.6563, 0.4241, 0.643, 0.4109, 0.643, 0.3921, 0.6563, 0.3789, 0.675, 0.3789, 0.6882, 0.3921, 0.4343, 0.09119, 0.4171, 0.05146, 0.4308, 0.0449, 0.4485, 0.08567, 0.4597, 0.4317, 0.4677, 0.3891, 0.4828, 0.3914, 0.4745, 0.435, 0.4486, 0.1321, 0.4343, 0.09119, 0.4485, 0.08567, 0.4631, 0.1276, 0.4486, 0.4735, 0.4597, 0.4317, 0.4745, 0.435, 0.4631, 0.478, 0.4597, 0.1739, 0.4486, 0.1321, 0.4631, 0.1276, 0.4745, 0.1706, 0.4343, 0.5144, 0.4486, 0.4735, 0.4631, 0.478, 0.4485, 0.52, 0.4677, 0.2165, 0.4597, 0.1739, 0.4745, 0.1706, 0.4828, 0.2142, 0.4171, 0.5542, 0.4343, 0.5144, 0.4485, 0.52, 0.4308, 0.5607, 0.4725, 0.2595, 0.4677, 0.2165, 0.4828, 0.2142, 0.4877, 0.2584, 0.4742, 0.3028, 0.4725, 0.2595, 0.4877, 0.2584, 0.4894, 0.3028, 0.397, 0.5925, 0.4171, 0.5542, 0.4308, 0.5607, 0.4102, 0.6001, 0.4725, 0.3461, 0.4742, 0.3028, 0.4894, 0.3028, 0.4877, 0.3472, 0.4171, 0.05146, 0.397, 0.01312, 0.4102, 0.005556, 0.4308, 0.0449, 0.4677, 0.3891, 0.4725, 0.3461, 0.4877, 0.3472, 0.4828, 0.3914, 0.248, 0.4262, 0.248, 0.4226, 0.3021, 0.4103, 0.3037, 0.4135, 0.1958, 0.1891, 0.1972, 0.1921, 0.1566, 0.2245, 0.154, 0.2225, 0.3037, 0.4135, 0.3021, 0.4103, 0.3456, 0.3756, 0.3483, 0.3778, 0.248, 0.1772, 0.248, 0.1805, 0.1972, 0.1921, 0.1958, 0.1891, 0.3483, 0.3778, 0.3456, 0.3756, 0.3697, 0.3256, 0.3731, 0.3263, 0.3002, 0.1891, 0.2987, 0.1921, 0.248, 0.1805, 0.248, 0.1772, 0.3731, 0.3263, 0.3697, 0.3256, 0.3697, 0.27, 0.3731, 0.2692, 0.342, 0.2225, 0.3394, 0.2245, 0.2987, 0.1921, 0.3002, 0.1891, 0.3653, 0.2707, 0.362, 0.2714, 0.3394, 0.2245, 0.342, 0.2225, 0.3731, 0.2692, 0.3697, 0.27, 0.3456, 0.2199, 0.3483, 0.2177, 0.3483, 0.2177, 0.3456, 0.2199, 0.3021, 0.1853, 0.3037, 0.1821, 0.3653, 0.3242, 0.362, 0.3235, 0.362, 0.2714, 0.3653, 0.2707, 0.3037, 0.1821, 0.3021, 0.1853, 0.248, 0.1729, 0.248, 0.1694, 0.342, 0.3724, 0.3394, 0.3704, 0.362, 0.3235, 0.3653, 0.3242, 0.248, 0.1694, 0.248, 0.1729, 0.1938, 0.1853, 0.1923, 0.1821, 0.3002, 0.4058, 0.2987, 0.4028, 0.3394, 0.3704, 0.342, 0.3724, 0.1923, 0.1821, 0.1938, 0.1853, 0.1504, 0.2199, 0.1476, 0.2177, 0.248, 0.4177, 0.248, 0.4144, 0.2987, 0.4028, 0.3002, 0.4058, 0.1476, 0.2177, 0.1504, 0.2199, 0.1263, 0.27, 0.1228, 0.2692, 0.1958, 0.4058, 0.1972, 0.4028, 0.248, 0.4144, 0.248, 0.4177, 0.1228, 0.2692, 0.1263, 0.27, 0.1263, 0.3256, 0.1228, 0.3263, 0.154, 0.3724, 0.1566, 0.3704, 0.1972, 0.4028, 0.1958, 0.4058, 0.1228, 0.3263, 0.1263, 0.3256, 0.1504, 0.3756, 0.1476, 0.3778, 0.1307, 0.3242, 0.134, 0.3235, 0.1566, 0.3704, 0.154, 0.3724, 0.1476, 0.3778, 0.1504, 0.3756, 0.1938, 0.4103, 0.1923, 0.4135, 0.1307, 0.2707, 0.134, 0.2714, 0.134, 0.3235, 0.1307, 0.3242, 0.1923, 0.4135, 0.1938, 0.4103, 0.248, 0.4226, 0.248, 0.4262, 0.154, 0.2225, 0.1566, 0.2245, 0.134, 0.2714, 0.1307, 0.2707, 0.3423, 0.1254, 0.3197, 0.09711, 0.3328, 0.0852, 0.3568, 0.1152, 0.3765, 0.4022, 0.3874, 0.3676, 0.4046, 0.3719, 0.393, 0.4085, 0.3614, 0.1563, 0.3423, 0.1254, 0.3568, 0.1152, 0.377, 0.1479, 0.3614, 0.4351, 0.3765, 0.4022, 0.393, 0.4085, 0.377, 0.4435, 0.3765, 0.1893, 0.3614, 0.1563, 0.377, 0.1479, 0.393, 0.1829, 0.3423, 0.466, 0.3614, 0.4351, 0.377, 0.4435, 0.3568, 0.4762, 0.3874, 0.2239, 0.3765, 0.1893, 0.393, 0.1829, 0.4046, 0.2195, 0.3197, 0.4943, 0.3423, 0.466, 0.3568, 0.4762, 0.3328, 0.5062, 0.394, 0.2595, 0.3874, 0.2239, 0.4046, 0.2195, 0.4116, 0.2573, 0.3963, 0.2957, 0.394, 0.2595, 0.4116, 0.2573, 0.414, 0.2957, 0.2937, 0.5197, 0.3197, 0.4943, 0.3328, 0.5062, 0.3053, 0.5331, 0.394, 0.3319, 0.3963, 0.2957, 0.414, 0.2957, 0.4116, 0.3341, 0.3197, 0.09711, 0.2937, 0.07178, 0.3053, 0.05835, 0.3328, 0.0852, 0.3874, 0.3676, 0.394, 0.3319, 0.4116, 0.3341, 0.4046, 0.3719, 0.1512, 0.3198, 0.1539, 0.3192, 0.1726, 0.3581, 0.1704, 0.3599, 0.1579, 0.2771, 0.16, 0.2776, 0.16, 0.3181, 0.1579, 0.3186, 0.1704, 0.3599, 0.1726, 0.3581, 0.2064, 0.3851, 0.2052, 0.3876, 0.1759, 0.2398, 0.1775, 0.2411, 0.16, 0.2776, 0.1579, 0.2771, 0.2052, 0.3876, 0.2064, 0.3851, 0.2485, 0.3947, 0.2485, 0.3975, 0.2083, 0.2139, 0.2092, 0.2158, 0.1775, 0.2411, 0.1759, 0.2398, 0.2485, 0.3975, 0.2485, 0.3947, 0.2907, 0.3851, 0.2919, 0.3876, 0.2487, 0.2047, 0.2487, 0.2068, 0.2092, 0.2158, 0.2083, 0.2139, 0.2891, 0.2139, 0.2882, 0.2158, 0.2487, 0.2068, 0.2487, 0.2047, 0.2919, 0.3876, 0.2907, 0.3851, 0.3245, 0.3581, 0.3266, 0.3599, 0.3266, 0.3599, 0.3245, 0.3581, 0.3432, 0.3192, 0.3459, 0.3198, 0.3215, 0.2398, 0.3199, 0.2411, 0.2882, 0.2158, 0.2891, 0.2139, 0.3459, 0.3198, 0.3432, 0.3192, 0.3432, 0.276, 0.3459, 0.2753, 0.3395, 0.2771, 0.3375, 0.2776, 0.3199, 0.2411, 0.3215, 0.2398, 0.3459, 0.2753, 0.3432, 0.276, 0.3245, 0.237, 0.3266, 0.2353, 0.3395, 0.3186, 0.3375, 0.3181, 0.3375, 0.2776, 0.3395, 0.2771, 0.3266, 0.2353, 0.3245, 0.237, 0.2907, 0.2101, 0.2919, 0.2076, 0.3215, 0.3559, 0.3199, 0.3546, 0.3375, 0.3181, 0.3395, 0.3186, 0.2919, 0.2076, 0.2907, 0.2101, 0.2485, 0.2004, 0.2485, 0.1977, 0.2891, 0.3818, 0.2882, 0.3799, 0.3199, 0.3546, 0.3215, 0.3559, 0.2485, 0.1977, 0.2485, 0.2004, 0.2064, 0.2101, 0.2052, 0.2076, 0.2487, 0.391, 0.2487, 0.3889, 0.2882, 0.3799, 0.2891, 0.3818, 0.2052, 0.2076, 0.2064, 0.2101, 0.1726, 0.237, 0.1704, 0.2353, 0.2083, 0.3818, 0.2092, 0.3799, 0.2487, 0.3889, 0.2487, 0.391, 0.1704, 0.2353, 0.1726, 0.237, 0.1539, 0.276, 0.1512, 0.2753, 0.1759, 0.3559, 0.1775, 0.3546, 0.2092, 0.3799, 0.2083, 0.3818, 0.1512, 0.2753, 0.1539, 0.276, 0.1539, 0.3192, 0.1512, 0.3198, 0.1579, 0.3186, 0.16, 0.3181, 0.1775, 0.3546, 0.1759, 0.3559, 0.3849, 0.1129, 0.3609, 0.08166, 0.3727, 0.07147, 0.3978, 0.1042, 0.4209, 0.4143, 0.4324, 0.3766, 0.4476, 0.3803, 0.4355, 0.4197, 0.405, 0.1468, 0.3849, 0.1129, 0.3978, 0.1042, 0.4188, 0.1397, 0.405, 0.4503, 0.4209, 0.4143, 0.4355, 0.4197, 0.4188, 0.4574, 0.4209, 0.1828, 0.405, 0.1468, 0.4188, 0.1397, 0.4355, 0.1774, 0.3849, 0.4842, 0.405, 0.4503, 0.4188, 0.4574, 0.3978, 0.4929, 0.4324, 0.2205, 0.4209, 0.1828, 0.4355, 0.1774, 0.4476, 0.2168, 0.3609, 0.5154, 0.3849, 0.4842, 0.3978, 0.4929, 0.3727, 0.5256, 0.4394, 0.2592, 0.4324, 0.2205, 0.4476, 0.2168, 0.4549, 0.2574, 0.4418, 0.2985, 0.4394, 0.2592, 0.4549, 0.2574, 0.4573, 0.2985, 0.3334, 0.5436, 0.3609, 0.5154, 0.3727, 0.5256, 0.3439, 0.5551, 0.4394, 0.3379, 0.4418, 0.2985, 0.4573, 0.2985, 0.4549, 0.3397, 0.3609, 0.08166, 0.3334, 0.05348, 0.3439, 0.04196, 0.3727, 0.07147, 0.4324, 0.3766, 0.4394, 0.3379, 0.4549, 0.3397, 0.4476, 0.3803, 0.2477, 0.4108, 0.2477, 0.4076, 0.2957, 0.3967, 0.2971, 0.3995, 0.202, 0.2012, 0.2032, 0.2039, 0.1673, 0.2326, 0.165, 0.2307, 0.2971, 0.3995, 0.2957, 0.3967, 0.3343, 0.366, 0.3367, 0.3679, 0.2481, 0.1907, 0.2481, 0.1936, 0.2032, 0.2039, 0.202, 0.2012, 0.3367, 0.3679, 0.3343, 0.366, 0.3556, 0.3216, 0.3587, 0.3223, 0.2943, 0.2012, 0.293, 0.2039, 0.2481, 0.1936, 0.2481, 0.1907, 0.3587, 0.3223, 0.3556, 0.3216, 0.3556, 0.2723, 0.3587, 0.2716, 0.3313, 0.2307, 0.329, 0.2326, 0.293, 0.2039, 0.2943, 0.2012, 0.3518, 0.2734, 0.349, 0.274, 0.329, 0.2326, 0.3313, 0.2307, 0.3587, 0.2716, 0.3556, 0.2723, 0.3343, 0.2279, 0.3367, 0.226, 0.3367, 0.226, 0.3343, 0.2279, 0.2957, 0.1972, 0.2971, 0.1944, 0.3518, 0.3207, 0.349, 0.3201, 0.349, 0.274, 0.3518, 0.2734, 0.2971, 0.1944, 0.2957, 0.1972, 0.2477, 0.1863, 0.2477, 0.1831, 0.3313, 0.3634, 0.329, 0.3615, 0.349, 0.3201, 0.3518, 0.3207, 0.2477, 0.1831, 0.2477, 0.1863, 0.1997, 0.1972, 0.1983, 0.1944, 0.2943, 0.3929, 0.293, 0.3902, 0.329, 0.3615, 0.3313, 0.3634, 0.1983, 0.1944, 0.1997, 0.1972, 0.1612, 0.2279, 0.1587, 0.226, 0.2481, 0.4034, 0.2481, 0.4005, 0.293, 0.3902, 0.2943, 0.3929, 0.1587, 0.226, 0.1612, 0.2279, 0.1398, 0.2723, 0.1367, 0.2716, 0.202, 0.3929, 0.2032, 0.3902, 0.2481, 0.4005, 0.2481, 0.4034, 0.1367, 0.2716, 0.1398, 0.2723, 0.1398, 0.3216, 0.1367, 0.3223, 0.165, 0.3634, 0.1673, 0.3615, 0.2032, 0.3902, 0.202, 0.3929, 0.1367, 0.3223, 0.1398, 0.3216, 0.1612, 0.366, 0.1587, 0.3679, 0.1444, 0.3207, 0.1473, 0.3201, 0.1673, 0.3615, 0.165, 0.3634, 0.1587, 0.3679, 0.1612, 0.366, 0.1997, 0.3967, 0.1983, 0.3995, 0.1444, 0.2734, 0.1473, 0.274, 0.1473, 0.3201, 0.1444, 0.3207, 0.1983, 0.3995, 0.1997, 0.3967, 0.2477, 0.4076, 0.2477, 0.4108, 0.165, 0.2307, 0.1673, 0.2326, 0.1473, 0.274, 0.1444, 0.2734, 0.709, 0.4647, 0.7636, 0.4363, 0.7637, 0.6786, 0.7091, 0.6501, 0.7828, 0.4372, 0.8441, 0.4372, 0.8441, 0.6795, 0.7829, 0.6795, 0.8665, 0.4364, 0.9212, 0.4649, 0.9213, 0.6502, 0.8666, 0.6787, 0.6655, 0.5028, 0.6927, 0.4638, 0.6927, 0.6492, 0.6653, 0.6106, 0.653, 0.5567, 0.8434, 0.3725, 0.7821, 0.3725, 0.7822, 0.1302, 0.8435, 0.1302, 0.9154, 0.3444, 0.8608, 0.3728, 0.8608, 0.1306, 0.9155, 0.159, 0.9586, 0.3052, 0.9311, 0.3441, 0.9311, 0.1588, 0.9583, 0.1974, 0.9709, 0.2512, 0.7608, 0.3718, 0.7061, 0.3433, 0.7062, 0.158, 0.7609, 0.1295, 0.2407, 0.3033, 0.2322, 0.2948, 0.2407, 0.2863, 0.2237, 0.2863, 0.2322, 0.2948, 0.2237, 0.3033, 0.2407, 0.2863, 0.2322, 0.2948, 0.2237, 0.2863, 0.2237, 0.3033, 0.2322, 0.2948, 0.2407, 0.3033, 0.2823, 0.2863, 0.2738, 0.2948, 0.2652, 0.2863, 0.2652, 0.3033, 0.2738, 0.2948, 0.2823, 0.3033, 0.2652, 0.2863, 0.2738, 0.2948, 0.2652, 0.3033, 0.2823, 0.3033, 0.2738, 0.2948, 0.2823, 0.2863, 0.06485, 0.09484, 0.05068, 0.08931, 0.06836, 0.04854, 0.08208, 0.0551, 0.03947, 0.4353, 0.02464, 0.4387, 0.01642, 0.395, 0.03147, 0.3928, 0.05062, 0.1357, 0.03608, 0.1313, 0.05068, 0.08931, 0.06485, 0.09484, 0.05062, 0.4772, 0.03608, 0.4816, 0.02464, 0.4387, 0.03947, 0.4353, 0.03947, 0.1776, 0.02464, 0.1742, 0.03608, 0.1313, 0.05062, 0.1357, 0.06485, 0.5181, 0.05068, 0.5236, 0.03608, 0.4816, 0.05062, 0.4772, 0.03147, 0.2201, 0.01642, 0.2179, 0.02464, 0.1742, 0.03947, 0.1776, 0.08208, 0.5578, 0.06836, 0.5644, 0.05068, 0.5236, 0.06485, 0.5181, 0.02664, 0.2632, 0.01147, 0.262, 0.01642, 0.2179, 0.03147, 0.2201, 0.02503, 0.3065, 0.009822, 0.3065, 0.01147, 0.262, 0.02664, 0.2632, 0.1022, 0.5961, 0.08902, 0.6037, 0.06836, 0.5644, 0.08208, 0.5578, 0.02664, 0.3497, 0.01147, 0.3509, 0.009822, 0.3065, 0.02503, 0.3065, 0.08208, 0.0551, 0.06836, 0.04854, 0.08902, 0.009197, 0.1022, 0.01676, 0.03147, 0.3928, 0.01642, 0.395, 0.01147, 0.3509, 0.02664, 0.3497, 0.248, 0.1694, 0.3037, 0.1821, 0.3021, 0.1853, 0.248, 0.1729, 0.154, 0.2225, 0.1958, 0.1891, 0.1972, 0.1921, 0.1566, 0.2245, 0.3037, 0.1821, 0.3483, 0.2177, 0.3456, 0.2199, 0.3021, 0.1853, 0.1307, 0.2707, 0.154, 0.2225, 0.1566, 0.2245, 0.134, 0.2714, 0.3483, 0.2177, 0.3731, 0.2692, 0.3697, 0.27, 0.3456, 0.2199, 0.1307, 0.3242, 0.1307, 0.2707, 0.134, 0.2714, 0.134, 0.3235, 0.3731, 0.2692, 0.3731, 0.3263, 0.3697, 0.3256, 0.3697, 0.27, 0.154, 0.3724, 0.1307, 0.3242, 0.134, 0.3235, 0.1566, 0.3704, 0.1958, 0.4058, 0.154, 0.3724, 0.1566, 0.3704, 0.1972, 0.4028, 0.3731, 0.3263, 0.3483, 0.3778, 0.3456, 0.3756, 0.3697, 0.3256, 0.3483, 0.3778, 0.3037, 0.4135, 0.3021, 0.4103, 0.3456, 0.3756, 0.248, 0.4177, 0.1958, 0.4058, 0.1972, 0.4028, 0.248, 0.4144, 0.3037, 0.4135, 0.248, 0.4262, 0.248, 0.4226, 0.3021, 0.4103, 0.3002, 0.4058, 0.248, 0.4177, 0.248, 0.4144, 0.2987, 0.4028, 0.248, 0.4262, 0.1923, 0.4135, 0.1938, 0.4103, 0.248, 0.4226, 0.342, 0.3724, 0.3002, 0.4058, 0.2987, 0.4028, 0.3394, 0.3704, 0.1923, 0.4135, 0.1476, 0.3778, 0.1504, 0.3756, 0.1938, 0.4103, 0.3653, 0.3242, 0.342, 0.3724, 0.3394, 0.3704, 0.362, 0.3235, 0.1476, 0.3778, 0.1228, 0.3263, 0.1263, 0.3256, 0.1504, 0.3756, 0.3653, 0.2707, 0.3653, 0.3242, 0.362, 0.3235, 0.362, 0.2714, 0.1228, 0.3263, 0.1228, 0.2692, 0.1263, 0.27, 0.1263, 0.3256, 0.342, 0.2225, 0.3653, 0.2707, 0.362, 0.2714, 0.3394, 0.2245, 0.1228, 0.2692, 0.1476, 0.2177, 0.1504, 0.2199, 0.1263, 0.27, 0.3002, 0.1891, 0.342, 0.2225, 0.3394, 0.2245, 0.2987, 0.1921, 0.1476, 0.2177, 0.1923, 0.1821, 0.1938, 0.1853, 0.1504, 0.2199, 0.248, 0.1772, 0.3002, 0.1891, 0.2987, 0.1921, 0.248, 0.1805, 0.1923, 0.1821, 0.248, 0.1694, 0.248, 0.1729, 0.1938, 0.1853, 0.1958, 0.1891, 0.248, 0.1772, 0.248, 0.1805, 0.1972, 0.1921, 0.1542, 0.1272, 0.1397, 0.117, 0.1637, 0.08702, 0.1769, 0.09893, 0.1201, 0.404, 0.1035, 0.4104, 0.09193, 0.3737, 0.1091, 0.3694, 0.1352, 0.1581, 0.1196, 0.1498, 0.1397, 0.117, 0.1542, 0.1272, 0.1352, 0.4369, 0.1196, 0.4453, 0.1035, 0.4104, 0.1201, 0.404, 0.1201, 0.1911, 0.1035, 0.1847, 0.1196, 0.1498, 0.1352, 0.1581, 0.1542, 0.4678, 0.1397, 0.478, 0.1196, 0.4453, 0.1352, 0.4369, 0.1091, 0.2257, 0.09193, 0.2214, 0.1035, 0.1847, 0.1201, 0.1911, 0.1769, 0.4961, 0.1637, 0.5081, 0.1397, 0.478, 0.1542, 0.4678, 0.1025, 0.2613, 0.0849, 0.2592, 0.09193, 0.2214, 0.1091, 0.2257, 0.1003, 0.2975, 0.08254, 0.2975, 0.0849, 0.2592, 0.1025, 0.2613, 0.2028, 0.5215, 0.1913, 0.5349, 0.1637, 0.5081, 0.1769, 0.4961, 0.1025, 0.3337, 0.0849, 0.3359, 0.08254, 0.2975, 0.1003, 0.2975, 0.1769, 0.09893, 0.1637, 0.08702, 0.1913, 0.06017, 0.2028, 0.0736, 0.1091, 0.3694, 0.09193, 0.3737, 0.0849, 0.3359, 0.1025, 0.3337, 0.2485, 0.1977, 0.2919, 0.2076, 0.2907, 0.2101, 0.2485, 0.2004, 0.2083, 0.3818, 0.1759, 0.3559, 0.1775, 0.3546, 0.2092, 0.3799, 0.2919, 0.2076, 0.3266, 0.2353, 0.3245, 0.237, 0.2907, 0.2101, 0.2487, 0.391, 0.2083, 0.3818, 0.2092, 0.3799, 0.2487, 0.3889, 0.3266, 0.2353, 0.3459, 0.2753, 0.3432, 0.276, 0.3245, 0.237, 0.2891, 0.3818, 0.2487, 0.391, 0.2487, 0.3889, 0.2882, 0.3799, 0.3459, 0.2753, 0.3459, 0.3198, 0.3432, 0.3192, 0.3432, 0.276, 0.3215, 0.3559, 0.2891, 0.3818, 0.2882, 0.3799, 0.3199, 0.3546, 0.3395, 0.3186, 0.3215, 0.3559, 0.3199, 0.3546, 0.3375, 0.3181, 0.3459, 0.3198, 0.3266, 0.3599, 0.3245, 0.3581, 0.3432, 0.3192, 0.3266, 0.3599, 0.2919, 0.3876, 0.2907, 0.3851, 0.3245, 0.3581, 0.3395, 0.2771, 0.3395, 0.3186, 0.3375, 0.3181, 0.3375, 0.2776, 0.2919, 0.3876, 0.2485, 0.3975, 0.2485, 0.3947, 0.2907, 0.3851, 0.3215, 0.2398, 0.3395, 0.2771, 0.3375, 0.2776, 0.3199, 0.2411, 0.2485, 0.3975, 0.2052, 0.3876, 0.2064, 0.3851, 0.2485, 0.3947, 0.2891, 0.2139, 0.3215, 0.2398, 0.3199, 0.2411, 0.2882, 0.2158, 0.2052, 0.3876, 0.1704, 0.3599, 0.1726, 0.3581, 0.2064, 0.3851, 0.2487, 0.2047, 0.2891, 0.2139, 0.2882, 0.2158, 0.2487, 0.2068, 0.1704, 0.3599, 0.1512, 0.3198, 0.1539, 0.3192, 0.1726, 0.3581, 0.2083, 0.2139, 0.2487, 0.2047, 0.2487, 0.2068, 0.2092, 0.2158, 0.1512, 0.3198, 0.1512, 0.2753, 0.1539, 0.276, 0.1539, 0.3192, 0.1759, 0.2398, 0.2083, 0.2139, 0.2092, 0.2158, 0.1775, 0.2411, 0.1512, 0.2753, 0.1704, 0.2353, 0.1726, 0.237, 0.1539, 0.276, 0.1579, 0.2771, 0.1759, 0.2398, 0.1775, 0.2411, 0.16, 0.2776, 0.1704, 0.2353, 0.2052, 0.2076, 0.2064, 0.2101, 0.1726, 0.237, 0.1579, 0.3186, 0.1579, 0.2771, 0.16, 0.2776, 0.16, 0.3181, 0.2052, 0.2076, 0.2485, 0.1977, 0.2485, 0.2004, 0.2064, 0.2101, 0.1759, 0.3559, 0.1579, 0.3186, 0.16, 0.3181, 0.1775, 0.3546, 0.116, 0.1147, 0.1031, 0.106, 0.1282, 0.07329, 0.14, 0.08348, 0.08002, 0.4161, 0.06544, 0.4215, 0.05335, 0.3821, 0.06848, 0.3784, 0.09595, 0.1486, 0.08211, 0.1415, 0.1031, 0.106, 0.116, 0.1147, 0.09595, 0.4521, 0.08211, 0.4592, 0.06544, 0.4215, 0.08002, 0.4161, 0.08002, 0.1846, 0.06544, 0.1792, 0.08211, 0.1415, 0.09595, 0.1486, 0.116, 0.486, 0.1031, 0.4947, 0.08211, 0.4592, 0.09595, 0.4521, 0.06848, 0.2223, 0.05335, 0.2186, 0.06544, 0.1792, 0.08002, 0.1846, 0.14, 0.5172, 0.1282, 0.5274, 0.1031, 0.4947, 0.116, 0.486, 0.06148, 0.261, 0.04603, 0.2592, 0.05335, 0.2186, 0.06848, 0.2223, 0.05914, 0.3004, 0.04358, 0.3004, 0.04603, 0.2592, 0.06148, 0.261, 0.1675, 0.5454, 0.157, 0.5569, 0.1282, 0.5274, 0.14, 0.5172, 0.06148, 0.3397, 0.04603, 0.3415, 0.04358, 0.3004, 0.05914, 0.3004, 0.14, 0.08348, 0.1282, 0.07329, 0.157, 0.04378, 0.1675, 0.0553, 0.06848, 0.3784, 0.05335, 0.3821, 0.04603, 0.3415, 0.06148, 0.3397, 0.1983, 0.1944, 0.2477, 0.1831, 0.2477, 0.1863, 0.1997, 0.1972, 0.3313, 0.3634, 0.2943, 0.3929, 0.293, 0.3902, 0.329, 0.3615, 0.2477, 0.1831, 0.2971, 0.1944, 0.2957, 0.1972, 0.2477, 0.1863, 0.3518, 0.3207, 0.3313, 0.3634, 0.329, 0.3615, 0.349, 0.3201, 0.2971, 0.1944, 0.3367, 0.226, 0.3343, 0.2279, 0.2957, 0.1972, 0.3518, 0.2734, 0.3518, 0.3207, 0.349, 0.3201, 0.349, 0.274, 0.3367, 0.226, 0.3587, 0.2716, 0.3556, 0.2723, 0.3343, 0.2279, 0.3313, 0.2307, 0.3518, 0.2734, 0.349, 0.274, 0.329, 0.2326, 0.2943, 0.2012, 0.3313, 0.2307, 0.329, 0.2326, 0.293, 0.2039, 0.3587, 0.2716, 0.3587, 0.3223, 0.3556, 0.3216, 0.3556, 0.2723, 0.3587, 0.3223, 0.3367, 0.3679, 0.3343, 0.366, 0.3556, 0.3216, 0.2481, 0.1907, 0.2943, 0.2012, 0.293, 0.2039, 0.2481, 0.1936, 0.3367, 0.3679, 0.2971, 0.3995, 0.2957, 0.3967, 0.3343, 0.366, 0.202, 0.2012, 0.2481, 0.1907, 0.2481, 0.1936, 0.2032, 0.2039, 0.2971, 0.3995, 0.2477, 0.4108, 0.2477, 0.4076, 0.2957, 0.3967, 0.165, 0.2307, 0.202, 0.2012, 0.2032, 0.2039, 0.1673, 0.2326, 0.2477, 0.4108, 0.1983, 0.3995, 0.1997, 0.3967, 0.2477, 0.4076, 0.1444, 0.2734, 0.165, 0.2307, 0.1673, 0.2326, 0.1473, 0.274, 0.1983, 0.3995, 0.1587, 0.3679, 0.1612, 0.366, 0.1997, 0.3967, 0.1444, 0.3207, 0.1444, 0.2734, 0.1473, 0.274, 0.1473, 0.3201, 0.1587, 0.3679, 0.1367, 0.3223, 0.1398, 0.3216, 0.1612, 0.366, 0.165, 0.3634, 0.1444, 0.3207, 0.1473, 0.3201, 0.1673, 0.3615, 0.1367, 0.3223, 0.1367, 0.2716, 0.1398, 0.2723, 0.1398, 0.3216, 0.202, 0.3929, 0.165, 0.3634, 0.1673, 0.3615, 0.2032, 0.3902, 0.1367, 0.2716, 0.1587, 0.226, 0.1612, 0.2279, 0.1398, 0.2723, 0.2481, 0.4034, 0.202, 0.3929, 0.2032, 0.3902, 0.2481, 0.4005, 0.1587, 0.226, 0.1983, 0.1944, 0.1997, 0.1972, 0.1612, 0.2279, 0.2943, 0.3929, 0.2481, 0.4034, 0.2481, 0.4005, 0.293, 0.3902, 0.7061, 0.3433, 0.7608, 0.3718, 0.7599, 0.3866, 0.7048, 0.3598, 0.7636, 0.4363, 0.709, 0.4647, 0.7077, 0.4483, 0.7628, 0.4215, 0.6635, 0.3025, 0.6907, 0.3411, 0.6881, 0.3575, 0.6505, 0.3087, 0.6927, 0.4638, 0.6655, 0.5028, 0.6523, 0.4965, 0.6901, 0.4473, 0.651, 0.2487, 0.6635, 0.3025, 0.6505, 0.3087, 0.6364, 0.2488, 0.6655, 0.5028, 0.653, 0.5567, 0.6385, 0.5568, 0.6523, 0.4965, 0.6632, 0.1947, 0.651, 0.2487, 0.6364, 0.2488, 0.6499, 0.1884, 0.653, 0.5567, 0.6653, 0.6106, 0.6523, 0.6168, 0.6385, 0.5568, 0.6907, 0.1558, 0.6632, 0.1947, 0.6499, 0.1884, 0.688, 0.1392, 0.6653, 0.6106, 0.6927, 0.6492, 0.6901, 0.6657, 0.6523, 0.6168, 0.7609, 0.1295, 0.7062, 0.158, 0.7048, 0.1415, 0.7599, 0.1147, 0.7091, 0.6501, 0.7637, 0.6786, 0.7628, 0.6934, 0.7077, 0.6666, 0.8435, 0.1302, 0.7822, 0.1302, 0.7822, 0.1153, 0.8434, 0.1153, 0.7829, 0.6795, 0.8441, 0.6795, 0.8441, 0.6943, 0.7828, 0.6943, 0.9155, 0.159, 0.8608, 0.1306, 0.8617, 0.1157, 0.9168, 0.1425, 0.8666, 0.6787, 0.9213, 0.6502, 0.9226, 0.6667, 0.8675, 0.6935, 0.9583, 0.1974, 0.9311, 0.1588, 0.9337, 0.1424, 0.9714, 0.1911, 0.9387, 0.6493, 0.966, 0.6104, 0.9792, 0.6166, 0.9414, 0.6658, 0.9709, 0.2512, 0.9583, 0.1974, 0.9714, 0.1911, 0.9854, 0.2511, 0.966, 0.6104, 0.9785, 0.5564, 0.993, 0.5563, 0.9792, 0.6166, 0.9586, 0.3052, 0.9709, 0.2512, 0.9854, 0.2511, 0.9719, 0.3114, 0.9785, 0.5564, 0.9662, 0.5025, 0.9792, 0.4963, 0.993, 0.5563, 0.9311, 0.3441, 0.9586, 0.3052, 0.9719, 0.3114, 0.9338, 0.3607, 0.9662, 0.5025, 0.9387, 0.464, 0.9414, 0.4475, 0.9792, 0.4963, 0.8608, 0.3728, 0.9154, 0.3444, 0.9168, 0.3609, 0.8617, 0.3877, 0.9212, 0.4649, 0.8665, 0.4364, 0.8675, 0.4216, 0.9226, 0.4484, 0.7821, 0.3725, 0.8434, 0.3725, 0.8434, 0.3873, 0.7822, 0.3873, 0.8441, 0.4372, 0.7828, 0.4372, 0.7828, 0.4224, 0.8441, 0.4224, 0.2823, 0.3033, 0.2738, 0.2948, 0.2823, 0.2863, 0.2652, 0.2863, 0.2738, 0.2948, 0.2652, 0.3033, 0.2823, 0.2863, 0.2738, 0.2948, 0.2652, 0.2863, 0.2652, 0.3033, 0.2738, 0.2948, 0.2823, 0.3033, 0.2823, 0.2863, 0.2738, 0.2948, 0.2652, 0.2863, 0.2652, 0.3033, 0.2738, 0.2948, 0.2823, 0.3033, 0.2652, 0.2863, 0.2738, 0.2948, 0.2652, 0.3033, 0.2823, 0.3033, 0.2738, 0.2948, 0.2823, 0.2863, 0.2823, 0.3033, 0.2738, 0.2948, 0.2823, 0.2863, 0.2652, 0.2863, 0.2738, 0.2948, 0.2652, 0.3033, 0.2823, 0.2863, 0.2738, 0.2948, 0.2652, 0.2863, 0.2652, 0.3033, 0.2738, 0.2948, 0.2823, 0.3033, 0.2407, 0.3033, 0.2322, 0.2948, 0.2407, 0.2863, 0.2237, 0.2863, 0.2322, 0.2948, 0.2237, 0.3033, 0.2407, 0.2863, 0.2322, 0.2948, 0.2237, 0.2863, 0.2237, 0.3033, 0.2322, 0.2948, 0.2407, 0.3033, 0.2407, 0.3033, 0.2322, 0.2948, 0.2407, 0.2863, 0.2237, 0.2863, 0.2322, 0.2948, 0.2237, 0.3033, 0.2407, 0.2863, 0.2322, 0.2948, 0.2237, 0.2863, 0.2237, 0.3033, 0.2322, 0.2948, 0.2407, 0.3033, 0.2652, 0.3033, 0.2652, 0.2863, 0.2738, 0.2948, 0.2823, 0.2863, 0.2823, 0.3033, 0.2738, 0.2948, 0.2652, 0.2863, 0.2823, 0.2863, 0.2738, 0.2948, 0.2823, 0.3033, 0.2652, 0.3033, 0.2738, 0.2948, 0.2407, 0.3033, 0.2237, 0.3033, 0.2322, 0.2948, 0.2237, 0.2863, 0.2407, 0.2863, 0.2322, 0.2948, 0.2237, 0.3033, 0.2237, 0.2863, 0.2322, 0.2948, 0.2407, 0.2863, 0.2407, 0.3033, 0.2322, 0.2948, 0.2407, 0.2863, 0.2407, 0.3033, 0.2322, 0.2948, 0.2237, 0.3033, 0.2237, 0.2863, 0.2322, 0.2948, 0.2407, 0.3033, 0.2237, 0.3033, 0.2322, 0.2948, 0.2237, 0.2863, 0.2407, 0.2863, 0.2322, 0.2948, 0.2823, 0.3033, 0.2652, 0.3033, 0.2738, 0.2948, 0.2652, 0.2863, 0.2823, 0.2863, 0.2738, 0.2948, 0.2652, 0.3033, 0.2652, 0.2863, 0.2738, 0.2948, 0.2823, 0.2863, 0.2823, 0.3033, 0.2738, 0.2948, 0.2823, 0.3033, 0.2652, 0.3033, 0.2738, 0.2948, 0.2652, 0.2863, 0.2823, 0.2863, 0.2738, 0.2948, 0.2652, 0.3033, 0.2652, 0.2863, 0.2738, 0.2948, 0.2823, 0.2863, 0.2823, 0.3033, 0.2738, 0.2948, 0.2407, 0.3033, 0.2237, 0.3033, 0.2322, 0.2948, 0.2237, 0.2863, 0.2407, 0.2863, 0.2322, 0.2948, 0.2237, 0.3033, 0.2237, 0.2863, 0.2322, 0.2948, 0.2407, 0.2863, 0.2407, 0.3033, 0.2322, 0.2948, 0.2407, 0.2863, 0.2407, 0.3033, 0.2322, 0.2948, 0.2237, 0.3033, 0.2237, 0.2863, 0.2322, 0.2948, 0.2407, 0.3033, 0.2237, 0.3033, 0.2322, 0.2948, 0.2237, 0.2863, 0.2407, 0.2863, 0.2322, 0.2948])
me_prop_barrel.materials.append(mat_barrel)
me_prop_barrel.use_mirror_z = True
me_prop_barrel.update()

# ---- objects
ob_prop_barrel = bpy.data.objects.new('prop-barrel', me_prop_barrel)

# ---- transforms, parenting, visibility, modifiers, constraints
ob_prop_barrel.location = (0.0, 0.0, 0.0)
ob_prop_barrel.use_mesh_mirror_z = True
_m = ob_prop_barrel.modifiers.new('EdgeSplit', 'EDGE_SPLIT')
_m.use_edge_angle = False

# ---- collection membership
col_collection.objects.link(ob_prop_barrel)

# ---- scene / render settings (as saved in the file)
scene.camera = ob_prop_barrel
scene.frame_start = 1; scene.frame_end = 250; scene.frame_set(1)
scene.render.engine = 'CYCLES'
scene.render.fps = 30
scene.cycles.sampling_pattern = 'TABULATED_SOBOL'
scene.cycles.bake_type = 'DIFFUSE'
scene.view_settings.view_transform = 'Filmic'
bpy.context.view_layer.update()

# ---- added for rendering (the .blend has no active camera and no usable light): camera, sun
cam_auto = bpy.data.cameras.new('AutoCamera')
cam_auto.lens = 50.0
cam_auto.sensor_width = 36.0
cam_auto.clip_end = 1000.0
ob_auto_camera = bpy.data.objects.new('AutoCamera', cam_auto)
scene.collection.objects.link(ob_auto_camera)
ob_auto_camera.location = (2.00012, -2.38767, 1.60009)
ob_auto_camera.rotation_euler = (1.09748, -7.21219e-08, 0.694738)
scene.camera = ob_auto_camera
light_auto_sun = bpy.data.lights.new('AutoSun', 'SUN')
light_auto_sun.energy = 3.0
light_auto_sun.angle = 0.0523599
ob_auto_sun = bpy.data.objects.new('AutoSun', light_auto_sun)
scene.collection.objects.link(ob_auto_sun)
ob_auto_sun.rotation_euler = (0.872665, 0.174533, 0.523599)
bpy.context.view_layer.update()
